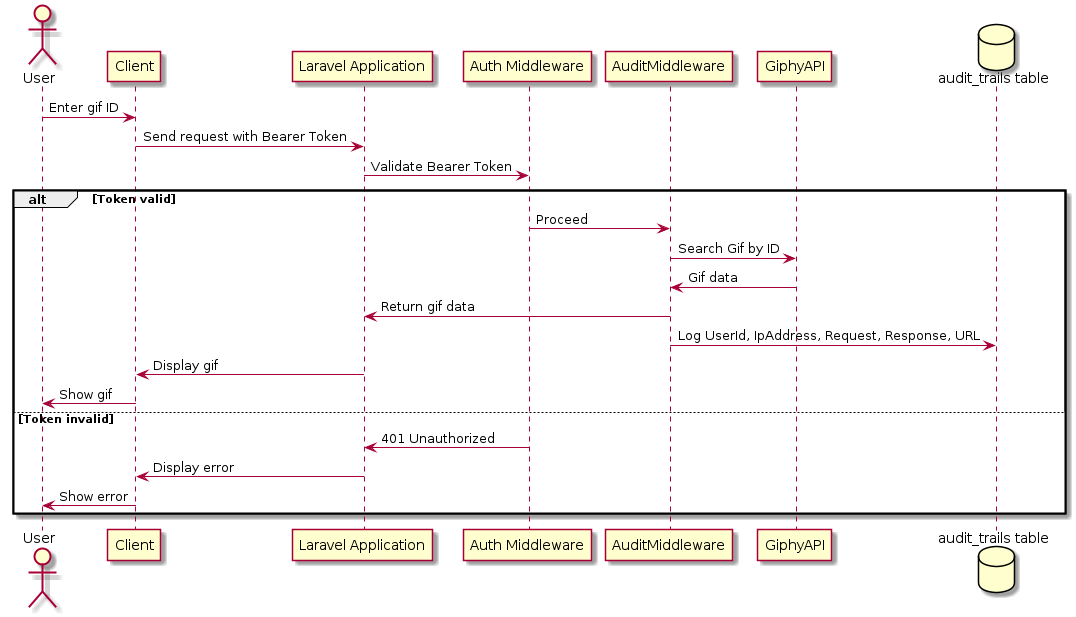

The diagram above was rendered by PlantUML. Its source (embedded in the PNG):
@startuml
actor User
participant Client
participant "Laravel Application" as App
participant "Auth Middleware" as Auth
participant AuditMiddleware
participant GiphyAPI
database "audit_trails table" as AuditTable

User -> Client: Enter gif ID
Client -> App: Send request with Bearer Token
App -> Auth: Validate Bearer Token
alt Token valid
    Auth -> AuditMiddleware: Proceed
    AuditMiddleware -> GiphyAPI: Search Gif by ID
    GiphyAPI -> AuditMiddleware: Gif data
    AuditMiddleware -> App: Return gif data
    AuditMiddleware -> AuditTable: Log UserId, IpAddress, Request, Response, URL
    App -> Client: Display gif
    Client -> User: Show gif
else Token invalid
    Auth -> App: 401 Unauthorized
    App -> Client: Display error
    Client -> User: Show error
end
@enduml